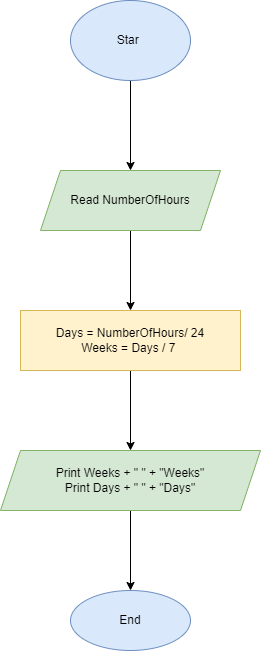

The diagram above was exported from draw.io. Its source (the exported page's mxGraphModel, read from the mxfile embedded in the PNG):
<mxGraphModel dx="868" dy="450" grid="1" gridSize="10" guides="1" tooltips="1" connect="1" arrows="1" fold="1" page="1" pageScale="1" pageWidth="827" pageHeight="1169" math="0" shadow="0">
  <root>
    <mxCell id="0" />
    <mxCell id="1" parent="0" />
    <mxCell id="X2qgyRXf7BC_A5THWFNi-3" value="" style="edgeStyle=orthogonalEdgeStyle;rounded=0;orthogonalLoop=1;jettySize=auto;html=1;" edge="1" parent="1" source="X2qgyRXf7BC_A5THWFNi-1" target="X2qgyRXf7BC_A5THWFNi-2">
      <mxGeometry relative="1" as="geometry" />
    </mxCell>
    <mxCell id="X2qgyRXf7BC_A5THWFNi-1" value="Star&lt;span style=&quot;white-space: pre;&quot;&gt;&#09;&lt;/span&gt;" style="ellipse;whiteSpace=wrap;html=1;fillColor=#dae8fc;strokeColor=#6c8ebf;" vertex="1" parent="1">
      <mxGeometry x="350" y="40" width="120" height="80" as="geometry" />
    </mxCell>
    <mxCell id="X2qgyRXf7BC_A5THWFNi-7" value="" style="edgeStyle=orthogonalEdgeStyle;rounded=0;orthogonalLoop=1;jettySize=auto;html=1;" edge="1" parent="1" source="X2qgyRXf7BC_A5THWFNi-2" target="X2qgyRXf7BC_A5THWFNi-6">
      <mxGeometry relative="1" as="geometry" />
    </mxCell>
    <mxCell id="X2qgyRXf7BC_A5THWFNi-2" value="Read NumberOfHours" style="shape=parallelogram;perimeter=parallelogramPerimeter;whiteSpace=wrap;html=1;fixedSize=1;fillColor=#d5e8d4;strokeColor=#82b366;" vertex="1" parent="1">
      <mxGeometry x="320" y="210" width="180" height="60" as="geometry" />
    </mxCell>
    <mxCell id="X2qgyRXf7BC_A5THWFNi-9" value="" style="edgeStyle=orthogonalEdgeStyle;rounded=0;orthogonalLoop=1;jettySize=auto;html=1;" edge="1" parent="1" source="X2qgyRXf7BC_A5THWFNi-6" target="X2qgyRXf7BC_A5THWFNi-8">
      <mxGeometry relative="1" as="geometry" />
    </mxCell>
    <mxCell id="X2qgyRXf7BC_A5THWFNi-6" value="Days = NumberOfHours/ 24&lt;br&gt;Weeks = Days / 7&amp;nbsp;" style="whiteSpace=wrap;html=1;fillColor=#fff2cc;strokeColor=#d6b656;" vertex="1" parent="1">
      <mxGeometry x="300" y="350" width="220" height="60" as="geometry" />
    </mxCell>
    <mxCell id="X2qgyRXf7BC_A5THWFNi-11" value="" style="edgeStyle=orthogonalEdgeStyle;rounded=0;orthogonalLoop=1;jettySize=auto;html=1;" edge="1" parent="1" source="X2qgyRXf7BC_A5THWFNi-8" target="X2qgyRXf7BC_A5THWFNi-10">
      <mxGeometry relative="1" as="geometry" />
    </mxCell>
    <mxCell id="X2qgyRXf7BC_A5THWFNi-8" value="Print Weeks + &quot; &quot; + &quot;Weeks&quot;&lt;br&gt;Print Days + &quot; &quot; + &quot;Days&quot;" style="shape=parallelogram;perimeter=parallelogramPerimeter;whiteSpace=wrap;html=1;fixedSize=1;fillColor=#d5e8d4;strokeColor=#82b366;" vertex="1" parent="1">
      <mxGeometry x="280" y="490" width="260" height="60" as="geometry" />
    </mxCell>
    <mxCell id="X2qgyRXf7BC_A5THWFNi-10" value="End" style="ellipse;whiteSpace=wrap;html=1;fillColor=#dae8fc;strokeColor=#6c8ebf;" vertex="1" parent="1">
      <mxGeometry x="350" y="630" width="120" height="60" as="geometry" />
    </mxCell>
  </root>
</mxGraphModel>